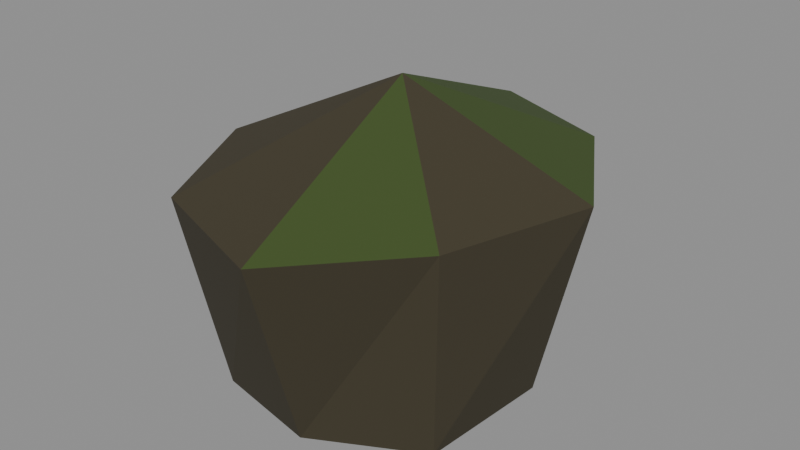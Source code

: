 # Source: detail_005b_algae_stone_upright.blend  (saved by Blender 5.2.45; exported with 4.5.12 LTS)
import bpy
from mathutils import Matrix  # noqa: F401  (used for matrix-valued properties, if any)

bpy.ops.wm.read_factory_settings(use_empty=True)
scene = bpy.context.scene
scene.name = 'Scene'

# ---- materials (node trees are filled in below, after node groups)
mat_mat__pond_algae_stone = bpy.data.materials.new('mat__pond_algae_stone')
mat_mat__pond_algae_stone.diffuse_color = (0.0462, 0.07829, 0.01493, 1.0)
mat_mat__pond_silt = bpy.data.materials.new('mat__pond_silt')
mat_mat__pond_silt.diffuse_color = (0.04851, 0.03968, 0.01984, 1.0)
mat_mat__pond_wet_bank = bpy.data.materials.new('mat__pond_wet_bank')
mat_mat__pond_wet_bank.diffuse_color = (0.04397, 0.03664, 0.01848, 1.0)

# ---- material node trees
mat_mat__pond_algae_stone.use_nodes = True; mat_mat__pond_algae_stone.node_tree.nodes.clear()
_N = mat_mat__pond_algae_stone.node_tree.nodes; _L = mat_mat__pond_algae_stone.node_tree.links
n0 = _N.new('ShaderNodeBsdfPrincipled'); n0.name = 'Principled BSDF'; n0.location = (-200, 100)
n0.inputs[0].default_value = (0.0462, 0.07829, 0.01493, 1.0)
n0.inputs[2].default_value = 0.94
n0.inputs[10].default_value = 0.005
n1 = _N.new('ShaderNodeOutputMaterial'); n1.name = 'Material Output'; n1.location = (200, 100)
_L.new(n0.outputs[0], n1.inputs[0])
n1.is_active_output = True
mat_mat__pond_silt.use_nodes = True; mat_mat__pond_silt.node_tree.nodes.clear()
_N = mat_mat__pond_silt.node_tree.nodes; _L = mat_mat__pond_silt.node_tree.links
n0 = _N.new('ShaderNodeBsdfPrincipled'); n0.name = 'Principled BSDF'; n0.location = (-200, 100)
n0.inputs[0].default_value = (0.04851, 0.03968, 0.01984, 1.0)
n0.inputs[2].default_value = 0.94
n0.inputs[10].default_value = 0.005
n1 = _N.new('ShaderNodeOutputMaterial'); n1.name = 'Material Output'; n1.location = (200, 100)
_L.new(n0.outputs[0], n1.inputs[0])
n1.is_active_output = True
mat_mat__pond_wet_bank.use_nodes = True; mat_mat__pond_wet_bank.node_tree.nodes.clear()
_N = mat_mat__pond_wet_bank.node_tree.nodes; _L = mat_mat__pond_wet_bank.node_tree.links
n0 = _N.new('ShaderNodeBsdfPrincipled'); n0.name = 'Principled BSDF'; n0.location = (-200, 100)
n0.inputs[0].default_value = (0.04397, 0.03664, 0.01848, 1.0)
n0.inputs[2].default_value = 0.94
n0.inputs[10].default_value = 0.005
n1 = _N.new('ShaderNodeOutputMaterial'); n1.name = 'Material Output'; n1.location = (200, 100)
_L.new(n0.outputs[0], n1.inputs[0])
n1.is_active_output = True

# ---- meshes
me_detail_005b_algae_stone_upright__mesh = bpy.data.meshes.new('detail_005b_algae_stone_upright__mesh')
me_detail_005b_algae_stone_upright__mesh.from_pydata([(0.2759, 0.05638, 0.0), (0.1661, 0.2798, 0.0), (-0.04474, 0.3103, 0.0), (-0.2557, 0.2152, 0.0), (-0.2776, -0.05672, 0.0), (-0.1699, -0.2861, 0.0), (0.04721, -0.3274, 0.0), (0.2552, -0.2147, 0.0), (0.3611, 0.07379, 0.396), (0.2024, 0.3408, 0.396), (-0.06402, 0.444, 0.396), (-0.257, 0.2163, 0.396), (-0.3541, -0.07237, 0.396), (-0.2104, -0.3542, 0.396), (0.06484, -0.4497, 0.396), (0.2681, -0.2257, 0.396), (-0.03251, 0.0473, 0.55)], [], [(7, 6, 5, 4, 3, 2, 1, 0), (0, 1, 9, 8), (8, 9, 16), (1, 2, 10, 9), (9, 10, 16), (2, 3, 11, 10), (10, 11, 16), (3, 4, 12, 11), (11, 12, 16), (4, 5, 13, 12), (12, 13, 16), (5, 6, 14, 13), (13, 14, 16), (6, 7, 15, 14), (14, 15, 16), (7, 0, 8, 15), (15, 8, 16)])
me_detail_005b_algae_stone_upright__mesh.polygons.foreach_set('material_index', [2, 2, 0, 2, 0, 2, 0, 2, 1, 2, 1, 2, 1, 2, 0, 2, 1])
me_detail_005b_algae_stone_upright__mesh.materials.append(mat_mat__pond_algae_stone)
me_detail_005b_algae_stone_upright__mesh.materials.append(mat_mat__pond_silt)
me_detail_005b_algae_stone_upright__mesh.materials.append(mat_mat__pond_wet_bank)
me_detail_005b_algae_stone_upright__mesh.update()

# ---- objects
ob_detail_005b_algae_stone_upright__mesh = bpy.data.objects.new('detail_005b_algae_stone_upright__mesh', me_detail_005b_algae_stone_upright__mesh)

# ---- transforms, parenting, visibility, modifiers, constraints
ob_detail_005b_algae_stone_upright__mesh.location = (0.0, 0.0, 0.0)

# ---- collection membership
scene.collection.objects.link(ob_detail_005b_algae_stone_upright__mesh)

# ---- scene / render settings (as saved in the file)
scene.frame_start = 1; scene.frame_end = 250; scene.frame_set(1)
scene.render.engine = 'BLENDER_EEVEE_NEXT'
scene.render.bake_bias = 0.0
scene.render.bake_samples = 0
scene.render.compositor_device = 'GPU'
scene.eevee.use_volume_custom_range = False
scene.eevee.fast_gi_thickness_near = 0.1
scene.eevee.fast_gi_thickness_far = 0.0
scene.eevee.ray_tracing_options.screen_trace_thickness = 0.1
bpy.context.view_layer.update()

# ---- added for rendering (the .blend has no active camera and no usable light): camera, sun + grey world if the file has none
cam_auto = bpy.data.cameras.new('AutoCamera')
cam_auto.lens = 50.0
cam_auto.sensor_width = 36.0
cam_auto.clip_end = 1000.0
ob_auto_camera = bpy.data.objects.new('AutoCamera', cam_auto)
scene.collection.objects.link(ob_auto_camera)
ob_auto_camera.location = (1.17844, -1.41277, 1.21496)
ob_auto_camera.rotation_euler = (1.09748, -7.21219e-08, 0.694738)
scene.camera = ob_auto_camera
light_auto_sun = bpy.data.lights.new('AutoSun', 'SUN')
light_auto_sun.energy = 3.0
light_auto_sun.angle = 0.0523599
ob_auto_sun = bpy.data.objects.new('AutoSun', light_auto_sun)
scene.collection.objects.link(ob_auto_sun)
ob_auto_sun.rotation_euler = (0.872665, 0.174533, 0.523599)
if scene.world is None:
    world_auto = bpy.data.worlds.new('AutoWorld')
    world_auto.color = (0.3, 0.3, 0.3)
    scene.world = world_auto
bpy.context.view_layer.update()
